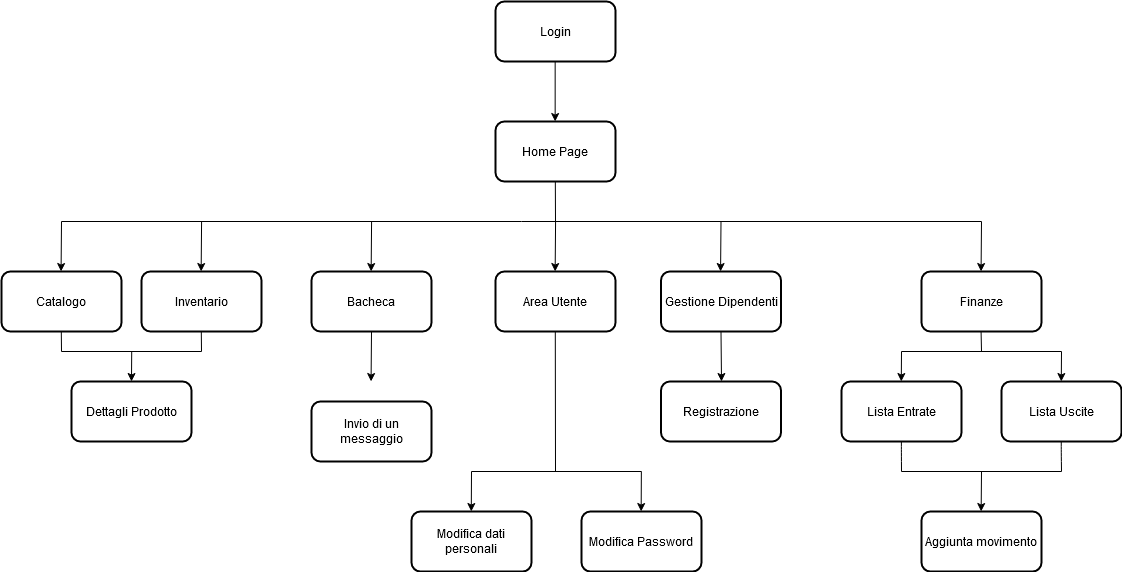

The diagram above was exported from draw.io. Its source (the exported page's mxGraphModel, read from the mxfile embedded in the PNG):
<mxGraphModel dx="1662" dy="801" grid="1" gridSize="10" guides="1" tooltips="1" connect="1" arrows="1" fold="1" page="1" pageScale="1" pageWidth="1169" pageHeight="827" math="0" shadow="0">
  <root>
    <mxCell id="0" />
    <mxCell id="1" parent="0" />
    <mxCell id="LEMY7O2i0MtLx_-NS32f-1" value="Login" style="rounded=1;whiteSpace=wrap;html=1;strokeWidth=2;" parent="1" vertex="1">
      <mxGeometry x="534" y="30" width="120" height="60" as="geometry" />
    </mxCell>
    <mxCell id="LEMY7O2i0MtLx_-NS32f-3" value="Home Page" style="rounded=1;whiteSpace=wrap;html=1;strokeWidth=2;" parent="1" vertex="1">
      <mxGeometry x="534" y="150" width="120" height="60" as="geometry" />
    </mxCell>
    <mxCell id="LEMY7O2i0MtLx_-NS32f-4" value="Catalogo" style="rounded=1;whiteSpace=wrap;html=1;strokeWidth=2;" parent="1" vertex="1">
      <mxGeometry x="40" y="300" width="120" height="60" as="geometry" />
    </mxCell>
    <mxCell id="LEMY7O2i0MtLx_-NS32f-6" value="Area Utente" style="rounded=1;whiteSpace=wrap;html=1;strokeWidth=2;" parent="1" vertex="1">
      <mxGeometry x="534" y="300" width="120" height="60" as="geometry" />
    </mxCell>
    <mxCell id="LEMY7O2i0MtLx_-NS32f-7" value="Inventario" style="rounded=1;whiteSpace=wrap;html=1;strokeWidth=2;" parent="1" vertex="1">
      <mxGeometry x="180" y="300" width="120" height="60" as="geometry" />
    </mxCell>
    <mxCell id="LEMY7O2i0MtLx_-NS32f-8" value="Dettagli Prodotto" style="rounded=1;whiteSpace=wrap;html=1;strokeWidth=2;" parent="1" vertex="1">
      <mxGeometry x="110" y="410" width="120" height="60" as="geometry" />
    </mxCell>
    <mxCell id="LEMY7O2i0MtLx_-NS32f-9" value="Gestione Dipendenti" style="rounded=1;whiteSpace=wrap;html=1;strokeWidth=2;" parent="1" vertex="1">
      <mxGeometry x="699.5" y="300" width="120" height="60" as="geometry" />
    </mxCell>
    <mxCell id="LEMY7O2i0MtLx_-NS32f-10" value="Finanze" style="rounded=1;whiteSpace=wrap;html=1;strokeWidth=2;" parent="1" vertex="1">
      <mxGeometry x="960" y="300" width="120" height="60" as="geometry" />
    </mxCell>
    <mxCell id="LEMY7O2i0MtLx_-NS32f-11" value="Bacheca" style="rounded=1;whiteSpace=wrap;html=1;strokeWidth=2;" parent="1" vertex="1">
      <mxGeometry x="350" y="300" width="120" height="60" as="geometry" />
    </mxCell>
    <mxCell id="LEMY7O2i0MtLx_-NS32f-27" value="Registrazione" style="rounded=1;whiteSpace=wrap;html=1;strokeWidth=2;" parent="1" vertex="1">
      <mxGeometry x="699.5" y="410" width="120" height="60" as="geometry" />
    </mxCell>
    <mxCell id="6uowgmfuoOnNIKFD-3NM-1" value="Lista Entrate" style="rounded=1;whiteSpace=wrap;html=1;strokeWidth=2;" parent="1" vertex="1">
      <mxGeometry x="880" y="410" width="120" height="60" as="geometry" />
    </mxCell>
    <mxCell id="6uowgmfuoOnNIKFD-3NM-2" value="Lista Uscite" style="rounded=1;whiteSpace=wrap;html=1;strokeWidth=2;" parent="1" vertex="1">
      <mxGeometry x="1040" y="410" width="120" height="60" as="geometry" />
    </mxCell>
    <mxCell id="riJ3fjEXhYJ5oapW6Iyw-3" value="Invio di un messaggio" style="rounded=1;whiteSpace=wrap;html=1;strokeWidth=2;" parent="1" vertex="1">
      <mxGeometry x="350" y="430" width="120" height="60" as="geometry" />
    </mxCell>
    <mxCell id="riJ3fjEXhYJ5oapW6Iyw-4" value="Modifica dati personali" style="rounded=1;whiteSpace=wrap;html=1;strokeWidth=2;" parent="1" vertex="1">
      <mxGeometry x="450" y="540" width="120" height="60" as="geometry" />
    </mxCell>
    <mxCell id="riJ3fjEXhYJ5oapW6Iyw-5" value="Modifica Password" style="rounded=1;whiteSpace=wrap;html=1;strokeWidth=2;" parent="1" vertex="1">
      <mxGeometry x="620" y="540" width="120" height="60" as="geometry" />
    </mxCell>
    <mxCell id="riJ3fjEXhYJ5oapW6Iyw-6" value="Aggiunta movimento" style="rounded=1;whiteSpace=wrap;html=1;strokeWidth=2;" parent="1" vertex="1">
      <mxGeometry x="960" y="540" width="120" height="60" as="geometry" />
    </mxCell>
    <mxCell id="riJ3fjEXhYJ5oapW6Iyw-10" value="" style="endArrow=classic;html=1;" parent="1" edge="1">
      <mxGeometry width="50" height="50" relative="1" as="geometry">
        <mxPoint x="593.66" y="90" as="sourcePoint" />
        <mxPoint x="593.66" y="150" as="targetPoint" />
      </mxGeometry>
    </mxCell>
    <mxCell id="riJ3fjEXhYJ5oapW6Iyw-13" value="" style="endArrow=none;html=1;" parent="1" edge="1">
      <mxGeometry width="50" height="50" relative="1" as="geometry">
        <mxPoint x="1020" y="250" as="sourcePoint" />
        <mxPoint x="100" y="250" as="targetPoint" />
      </mxGeometry>
    </mxCell>
    <mxCell id="riJ3fjEXhYJ5oapW6Iyw-14" value="" style="endArrow=classic;html=1;" parent="1" edge="1">
      <mxGeometry width="50" height="50" relative="1" as="geometry">
        <mxPoint x="100" y="250" as="sourcePoint" />
        <mxPoint x="99.58" y="300" as="targetPoint" />
      </mxGeometry>
    </mxCell>
    <mxCell id="riJ3fjEXhYJ5oapW6Iyw-15" value="" style="endArrow=classic;html=1;" parent="1" edge="1">
      <mxGeometry width="50" height="50" relative="1" as="geometry">
        <mxPoint x="240.08" y="250" as="sourcePoint" />
        <mxPoint x="239.66000000000005" y="300.0000000000001" as="targetPoint" />
      </mxGeometry>
    </mxCell>
    <mxCell id="riJ3fjEXhYJ5oapW6Iyw-16" value="" style="endArrow=classic;html=1;" parent="1" edge="1">
      <mxGeometry width="50" height="50" relative="1" as="geometry">
        <mxPoint x="410.08" y="250" as="sourcePoint" />
        <mxPoint x="409.66" y="300.0000000000001" as="targetPoint" />
      </mxGeometry>
    </mxCell>
    <mxCell id="riJ3fjEXhYJ5oapW6Iyw-17" value="" style="endArrow=classic;html=1;" parent="1" edge="1">
      <mxGeometry width="50" height="50" relative="1" as="geometry">
        <mxPoint x="594.08" y="250" as="sourcePoint" />
        <mxPoint x="593.6600000000001" y="300.0000000000001" as="targetPoint" />
      </mxGeometry>
    </mxCell>
    <mxCell id="riJ3fjEXhYJ5oapW6Iyw-18" value="" style="endArrow=classic;html=1;" parent="1" edge="1">
      <mxGeometry width="50" height="50" relative="1" as="geometry">
        <mxPoint x="759.5" y="250" as="sourcePoint" />
        <mxPoint x="759.08" y="300.0000000000001" as="targetPoint" />
      </mxGeometry>
    </mxCell>
    <mxCell id="riJ3fjEXhYJ5oapW6Iyw-19" value="" style="endArrow=classic;html=1;" parent="1" edge="1">
      <mxGeometry width="50" height="50" relative="1" as="geometry">
        <mxPoint x="1020" y="250" as="sourcePoint" />
        <mxPoint x="1019.5799999999999" y="300.0000000000001" as="targetPoint" />
      </mxGeometry>
    </mxCell>
    <mxCell id="riJ3fjEXhYJ5oapW6Iyw-20" value="" style="endArrow=none;html=1;" parent="1" edge="1">
      <mxGeometry width="50" height="50" relative="1" as="geometry">
        <mxPoint x="100" y="380" as="sourcePoint" />
        <mxPoint x="99.8" y="360" as="targetPoint" />
      </mxGeometry>
    </mxCell>
    <mxCell id="riJ3fjEXhYJ5oapW6Iyw-21" value="" style="endArrow=none;html=1;" parent="1" edge="1">
      <mxGeometry width="50" height="50" relative="1" as="geometry">
        <mxPoint x="240" y="380" as="sourcePoint" />
        <mxPoint x="239.8" y="360" as="targetPoint" />
      </mxGeometry>
    </mxCell>
    <mxCell id="riJ3fjEXhYJ5oapW6Iyw-22" value="" style="endArrow=none;html=1;" parent="1" edge="1">
      <mxGeometry width="50" height="50" relative="1" as="geometry">
        <mxPoint x="240" y="380" as="sourcePoint" />
        <mxPoint x="100" y="380" as="targetPoint" />
      </mxGeometry>
    </mxCell>
    <mxCell id="riJ3fjEXhYJ5oapW6Iyw-23" value="" style="endArrow=classic;html=1;entryX=0.5;entryY=0;entryDx=0;entryDy=0;" parent="1" target="LEMY7O2i0MtLx_-NS32f-8" edge="1">
      <mxGeometry width="50" height="50" relative="1" as="geometry">
        <mxPoint x="170.21" y="380" as="sourcePoint" />
        <mxPoint x="169.79000000000005" y="400.0000000000001" as="targetPoint" />
      </mxGeometry>
    </mxCell>
    <mxCell id="riJ3fjEXhYJ5oapW6Iyw-24" value="" style="endArrow=classic;html=1;" parent="1" edge="1">
      <mxGeometry width="50" height="50" relative="1" as="geometry">
        <mxPoint x="410" y="360" as="sourcePoint" />
        <mxPoint x="409.58000000000004" y="410.0000000000001" as="targetPoint" />
      </mxGeometry>
    </mxCell>
    <mxCell id="riJ3fjEXhYJ5oapW6Iyw-25" value="" style="endArrow=none;html=1;" parent="1" edge="1">
      <mxGeometry width="50" height="50" relative="1" as="geometry">
        <mxPoint x="594" y="500" as="sourcePoint" />
        <mxPoint x="593.8" y="360" as="targetPoint" />
      </mxGeometry>
    </mxCell>
    <mxCell id="riJ3fjEXhYJ5oapW6Iyw-26" value="" style="endArrow=none;html=1;" parent="1" edge="1">
      <mxGeometry width="50" height="50" relative="1" as="geometry">
        <mxPoint x="510" y="500" as="sourcePoint" />
        <mxPoint x="680" y="500" as="targetPoint" />
      </mxGeometry>
    </mxCell>
    <mxCell id="riJ3fjEXhYJ5oapW6Iyw-28" value="" style="endArrow=classic;html=1;" parent="1" edge="1">
      <mxGeometry width="50" height="50" relative="1" as="geometry">
        <mxPoint x="510" y="500" as="sourcePoint" />
        <mxPoint x="509.7899999999999" y="540.0000000000001" as="targetPoint" />
      </mxGeometry>
    </mxCell>
    <mxCell id="riJ3fjEXhYJ5oapW6Iyw-29" value="" style="endArrow=classic;html=1;" parent="1" edge="1">
      <mxGeometry width="50" height="50" relative="1" as="geometry">
        <mxPoint x="679.87" y="500" as="sourcePoint" />
        <mxPoint x="679.66" y="540.0000000000002" as="targetPoint" />
      </mxGeometry>
    </mxCell>
    <mxCell id="riJ3fjEXhYJ5oapW6Iyw-30" value="" style="endArrow=classic;html=1;exitX=0.5;exitY=1;exitDx=0;exitDy=0;" parent="1" source="LEMY7O2i0MtLx_-NS32f-9" edge="1">
      <mxGeometry width="50" height="50" relative="1" as="geometry">
        <mxPoint x="760" y="380" as="sourcePoint" />
        <mxPoint x="760" y="410" as="targetPoint" />
      </mxGeometry>
    </mxCell>
    <mxCell id="riJ3fjEXhYJ5oapW6Iyw-31" value="" style="endArrow=none;html=1;" parent="1" edge="1">
      <mxGeometry width="50" height="50" relative="1" as="geometry">
        <mxPoint x="1020" y="380" as="sourcePoint" />
        <mxPoint x="1019.58" y="360" as="targetPoint" />
      </mxGeometry>
    </mxCell>
    <mxCell id="riJ3fjEXhYJ5oapW6Iyw-32" value="" style="endArrow=none;html=1;" parent="1" edge="1">
      <mxGeometry width="50" height="50" relative="1" as="geometry">
        <mxPoint x="940" y="380" as="sourcePoint" />
        <mxPoint x="1100" y="380" as="targetPoint" />
      </mxGeometry>
    </mxCell>
    <mxCell id="riJ3fjEXhYJ5oapW6Iyw-33" value="" style="endArrow=classic;html=1;" parent="1" edge="1">
      <mxGeometry width="50" height="50" relative="1" as="geometry">
        <mxPoint x="940" y="380" as="sourcePoint" />
        <mxPoint x="939.79" y="410.0000000000001" as="targetPoint" />
        <Array as="points" />
      </mxGeometry>
    </mxCell>
    <mxCell id="riJ3fjEXhYJ5oapW6Iyw-34" value="" style="endArrow=classic;html=1;" parent="1" edge="1">
      <mxGeometry width="50" height="50" relative="1" as="geometry">
        <mxPoint x="1100.01" y="380" as="sourcePoint" />
        <mxPoint x="1099.8" y="410.0000000000001" as="targetPoint" />
        <Array as="points" />
      </mxGeometry>
    </mxCell>
    <mxCell id="riJ3fjEXhYJ5oapW6Iyw-35" value="" style="endArrow=none;html=1;" parent="1" edge="1">
      <mxGeometry width="50" height="50" relative="1" as="geometry">
        <mxPoint x="1100" y="500" as="sourcePoint" />
        <mxPoint x="940" y="500" as="targetPoint" />
      </mxGeometry>
    </mxCell>
    <mxCell id="riJ3fjEXhYJ5oapW6Iyw-36" value="" style="endArrow=classic;html=1;" parent="1" edge="1">
      <mxGeometry width="50" height="50" relative="1" as="geometry">
        <mxPoint x="1020" y="500" as="sourcePoint" />
        <mxPoint x="1019.66" y="540.0000000000001" as="targetPoint" />
      </mxGeometry>
    </mxCell>
    <mxCell id="riJ3fjEXhYJ5oapW6Iyw-37" value="" style="endArrow=none;html=1;" parent="1" edge="1">
      <mxGeometry width="50" height="50" relative="1" as="geometry">
        <mxPoint x="940" y="500" as="sourcePoint" />
        <mxPoint x="939.88" y="470" as="targetPoint" />
        <Array as="points">
          <mxPoint x="939.88" y="480" />
        </Array>
      </mxGeometry>
    </mxCell>
    <mxCell id="riJ3fjEXhYJ5oapW6Iyw-38" value="" style="endArrow=none;html=1;" parent="1" edge="1">
      <mxGeometry width="50" height="50" relative="1" as="geometry">
        <mxPoint x="1100" y="500" as="sourcePoint" />
        <mxPoint x="1099.76" y="470" as="targetPoint" />
        <Array as="points">
          <mxPoint x="1099.76" y="480" />
        </Array>
      </mxGeometry>
    </mxCell>
    <mxCell id="WoQQpK394lWVwDNIaqpv-1" value="" style="endArrow=none;html=1;" parent="1" edge="1">
      <mxGeometry width="50" height="50" relative="1" as="geometry">
        <mxPoint x="594" y="250" as="sourcePoint" />
        <mxPoint x="593.83" y="210" as="targetPoint" />
      </mxGeometry>
    </mxCell>
  </root>
</mxGraphModel>